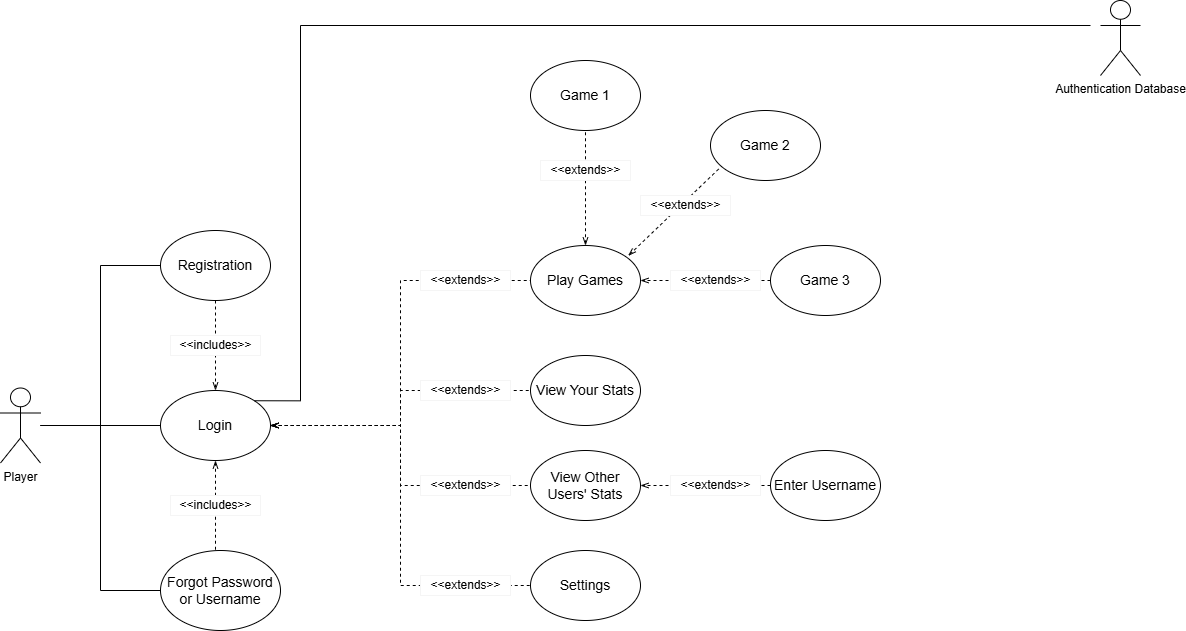

The diagram above was exported from draw.io. Its source (the exported page's mxGraphModel, read from the mxfile embedded in the PNG):
<mxGraphModel dx="2173" dy="1920" grid="1" gridSize="10" guides="1" tooltips="1" connect="1" arrows="1" fold="1" page="1" pageScale="1" pageWidth="850" pageHeight="1100" math="0" shadow="0">
  <root>
    <mxCell id="0" />
    <mxCell id="1" parent="0" />
    <mxCell id="hv0AoRBi-UAkbsu-fc5E-55" style="edgeStyle=orthogonalEdgeStyle;rounded=0;orthogonalLoop=1;jettySize=auto;html=1;entryX=0;entryY=0.5;entryDx=0;entryDy=0;endArrow=none;startFill=0;" parent="1" source="hv0AoRBi-UAkbsu-fc5E-2" target="hv0AoRBi-UAkbsu-fc5E-5" edge="1">
      <mxGeometry relative="1" as="geometry" />
    </mxCell>
    <mxCell id="hv0AoRBi-UAkbsu-fc5E-56" style="edgeStyle=orthogonalEdgeStyle;rounded=0;orthogonalLoop=1;jettySize=auto;html=1;entryX=0;entryY=0.5;entryDx=0;entryDy=0;endArrow=none;startFill=0;" parent="1" source="hv0AoRBi-UAkbsu-fc5E-2" target="hv0AoRBi-UAkbsu-fc5E-4" edge="1">
      <mxGeometry relative="1" as="geometry" />
    </mxCell>
    <mxCell id="hv0AoRBi-UAkbsu-fc5E-57" style="edgeStyle=orthogonalEdgeStyle;rounded=0;orthogonalLoop=1;jettySize=auto;html=1;entryX=0;entryY=0.5;entryDx=0;entryDy=0;endArrow=none;startFill=0;" parent="1" source="hv0AoRBi-UAkbsu-fc5E-2" target="hv0AoRBi-UAkbsu-fc5E-6" edge="1">
      <mxGeometry relative="1" as="geometry" />
    </mxCell>
    <mxCell id="hv0AoRBi-UAkbsu-fc5E-2" value="Player" style="shape=umlActor;verticalLabelPosition=bottom;verticalAlign=top;html=1;outlineConnect=0;" parent="1" vertex="1">
      <mxGeometry x="-40" y="227.5" width="40" height="75" as="geometry" />
    </mxCell>
    <mxCell id="hv0AoRBi-UAkbsu-fc5E-22" style="edgeStyle=orthogonalEdgeStyle;rounded=0;orthogonalLoop=1;jettySize=auto;html=1;exitX=1;exitY=0.5;exitDx=0;exitDy=0;entryX=0;entryY=0.5;entryDx=0;entryDy=0;dashed=1;startArrow=openThin;startFill=0;endArrow=none;" parent="1" source="hv0AoRBi-UAkbsu-fc5E-4" target="hv0AoRBi-UAkbsu-fc5E-18" edge="1">
      <mxGeometry relative="1" as="geometry" />
    </mxCell>
    <mxCell id="hv0AoRBi-UAkbsu-fc5E-23" style="edgeStyle=orthogonalEdgeStyle;rounded=0;orthogonalLoop=1;jettySize=auto;html=1;entryX=0;entryY=0.5;entryDx=0;entryDy=0;endArrow=none;startFill=0;startArrow=openThin;dashed=1;" parent="1" source="hv0AoRBi-UAkbsu-fc5E-4" target="hv0AoRBi-UAkbsu-fc5E-19" edge="1">
      <mxGeometry relative="1" as="geometry" />
    </mxCell>
    <mxCell id="hv0AoRBi-UAkbsu-fc5E-24" style="edgeStyle=orthogonalEdgeStyle;rounded=0;orthogonalLoop=1;jettySize=auto;html=1;entryX=0;entryY=0.5;entryDx=0;entryDy=0;dashed=1;endArrow=none;startFill=0;startArrow=openThin;" parent="1" source="hv0AoRBi-UAkbsu-fc5E-4" target="hv0AoRBi-UAkbsu-fc5E-20" edge="1">
      <mxGeometry relative="1" as="geometry" />
    </mxCell>
    <mxCell id="hv0AoRBi-UAkbsu-fc5E-25" style="edgeStyle=orthogonalEdgeStyle;rounded=0;orthogonalLoop=1;jettySize=auto;html=1;entryX=0;entryY=0.5;entryDx=0;entryDy=0;dashed=1;endArrow=none;startFill=0;startArrow=openThin;" parent="1" source="hv0AoRBi-UAkbsu-fc5E-4" target="hv0AoRBi-UAkbsu-fc5E-21" edge="1">
      <mxGeometry relative="1" as="geometry" />
    </mxCell>
    <mxCell id="hv0AoRBi-UAkbsu-fc5E-4" value="&lt;font style=&quot;font-size: 14px;&quot;&gt;Login&lt;/font&gt;" style="ellipse;whiteSpace=wrap;html=1;" parent="1" vertex="1">
      <mxGeometry x="120" y="230" width="110" height="70" as="geometry" />
    </mxCell>
    <mxCell id="hv0AoRBi-UAkbsu-fc5E-7" style="edgeStyle=orthogonalEdgeStyle;rounded=0;orthogonalLoop=1;jettySize=auto;html=1;endArrow=openThin;endFill=0;dashed=1;" parent="1" source="hv0AoRBi-UAkbsu-fc5E-5" target="hv0AoRBi-UAkbsu-fc5E-4" edge="1">
      <mxGeometry relative="1" as="geometry" />
    </mxCell>
    <mxCell id="hv0AoRBi-UAkbsu-fc5E-5" value="&lt;font style=&quot;font-size: 14px;&quot;&gt;Registration&lt;/font&gt;" style="ellipse;whiteSpace=wrap;html=1;" parent="1" vertex="1">
      <mxGeometry x="120" y="70" width="110" height="70" as="geometry" />
    </mxCell>
    <mxCell id="hv0AoRBi-UAkbsu-fc5E-6" value="&lt;font style=&quot;font-size: 14px;&quot;&gt;Forgot Password or Username&lt;/font&gt;" style="ellipse;whiteSpace=wrap;html=1;" parent="1" vertex="1">
      <mxGeometry x="120" y="390" width="120" height="80" as="geometry" />
    </mxCell>
    <mxCell id="hv0AoRBi-UAkbsu-fc5E-11" value="" style="rounded=0;whiteSpace=wrap;html=1;shadow=0;fillColor=light-dark(#FFFFFF,var(--ge-dark-color, #121212));strokeColor=light-dark(#F5F5F5,#FFFFFF);" parent="1" vertex="1">
      <mxGeometry x="130" y="175" width="90" height="20" as="geometry" />
    </mxCell>
    <mxCell id="hv0AoRBi-UAkbsu-fc5E-12" value="&amp;lt;&amp;lt;includes&amp;gt;&amp;gt;" style="text;html=1;align=center;verticalAlign=middle;resizable=0;points=[];autosize=1;strokeColor=none;fillColor=none;" parent="1" vertex="1">
      <mxGeometry x="125" y="170" width="100" height="30" as="geometry" />
    </mxCell>
    <mxCell id="hv0AoRBi-UAkbsu-fc5E-13" style="edgeStyle=orthogonalEdgeStyle;rounded=0;orthogonalLoop=1;jettySize=auto;html=1;endArrow=none;endFill=0;dashed=1;startArrow=openThin;startFill=0;" parent="1" edge="1">
      <mxGeometry relative="1" as="geometry">
        <mxPoint x="175" y="300" as="sourcePoint" />
        <mxPoint x="175" y="390" as="targetPoint" />
      </mxGeometry>
    </mxCell>
    <mxCell id="hv0AoRBi-UAkbsu-fc5E-14" value="" style="rounded=0;whiteSpace=wrap;html=1;shadow=0;fillColor=light-dark(#FFFFFF,var(--ge-dark-color, #121212));strokeColor=light-dark(#F5F5F5,#FFFFFF);" parent="1" vertex="1">
      <mxGeometry x="130" y="335" width="90" height="20" as="geometry" />
    </mxCell>
    <mxCell id="hv0AoRBi-UAkbsu-fc5E-15" value="&amp;lt;&amp;lt;includes&amp;gt;&amp;gt;" style="text;html=1;align=center;verticalAlign=middle;resizable=0;points=[];autosize=1;strokeColor=none;fillColor=none;" parent="1" vertex="1">
      <mxGeometry x="125" y="330" width="100" height="30" as="geometry" />
    </mxCell>
    <mxCell id="hv0AoRBi-UAkbsu-fc5E-40" style="edgeStyle=orthogonalEdgeStyle;rounded=0;orthogonalLoop=1;jettySize=auto;html=1;entryX=0.5;entryY=1;entryDx=0;entryDy=0;dashed=1;endArrow=none;startFill=0;startArrow=openThin;" parent="1" source="hv0AoRBi-UAkbsu-fc5E-18" target="hv0AoRBi-UAkbsu-fc5E-37" edge="1">
      <mxGeometry relative="1" as="geometry" />
    </mxCell>
    <mxCell id="hv0AoRBi-UAkbsu-fc5E-18" value="&lt;span style=&quot;font-size: 14px;&quot;&gt;Play Games&lt;/span&gt;" style="ellipse;whiteSpace=wrap;html=1;" parent="1" vertex="1">
      <mxGeometry x="490" y="85" width="110" height="70" as="geometry" />
    </mxCell>
    <mxCell id="hv0AoRBi-UAkbsu-fc5E-19" value="&lt;span style=&quot;font-size: 14px;&quot;&gt;View Your Stats&lt;/span&gt;" style="ellipse;whiteSpace=wrap;html=1;" parent="1" vertex="1">
      <mxGeometry x="490" y="195" width="110" height="70" as="geometry" />
    </mxCell>
    <mxCell id="hv0AoRBi-UAkbsu-fc5E-20" value="&lt;span style=&quot;font-size: 14px;&quot;&gt;View Other Users' Stats&lt;/span&gt;" style="ellipse;whiteSpace=wrap;html=1;" parent="1" vertex="1">
      <mxGeometry x="490" y="290" width="110" height="70" as="geometry" />
    </mxCell>
    <mxCell id="hv0AoRBi-UAkbsu-fc5E-21" value="&lt;span style=&quot;font-size: 14px;&quot;&gt;Settings&lt;/span&gt;" style="ellipse;whiteSpace=wrap;html=1;" parent="1" vertex="1">
      <mxGeometry x="490" y="390" width="110" height="70" as="geometry" />
    </mxCell>
    <mxCell id="hv0AoRBi-UAkbsu-fc5E-27" value="" style="rounded=0;whiteSpace=wrap;html=1;shadow=0;fillColor=light-dark(#FFFFFF,var(--ge-dark-color, #121212));strokeColor=light-dark(#F5F5F5,#FFFFFF);" parent="1" vertex="1">
      <mxGeometry x="380" y="110" width="90" height="20" as="geometry" />
    </mxCell>
    <mxCell id="hv0AoRBi-UAkbsu-fc5E-28" value="&amp;lt;&amp;lt;extends&amp;gt;&amp;gt;" style="text;html=1;align=center;verticalAlign=middle;resizable=0;points=[];autosize=1;strokeColor=none;fillColor=none;" parent="1" vertex="1">
      <mxGeometry x="380" y="105" width="90" height="30" as="geometry" />
    </mxCell>
    <mxCell id="hv0AoRBi-UAkbsu-fc5E-31" value="" style="rounded=0;whiteSpace=wrap;html=1;shadow=0;fillColor=light-dark(#FFFFFF,var(--ge-dark-color, #121212));strokeColor=light-dark(#F5F5F5,#FFFFFF);" parent="1" vertex="1">
      <mxGeometry x="380" y="220" width="90" height="20" as="geometry" />
    </mxCell>
    <mxCell id="hv0AoRBi-UAkbsu-fc5E-32" value="&amp;lt;&amp;lt;extends&amp;gt;&amp;gt;" style="text;html=1;align=center;verticalAlign=middle;resizable=0;points=[];autosize=1;strokeColor=none;fillColor=none;" parent="1" vertex="1">
      <mxGeometry x="380" y="215" width="90" height="30" as="geometry" />
    </mxCell>
    <mxCell id="hv0AoRBi-UAkbsu-fc5E-33" value="" style="rounded=0;whiteSpace=wrap;html=1;shadow=0;fillColor=light-dark(#FFFFFF,var(--ge-dark-color, #121212));strokeColor=light-dark(#F5F5F5,#FFFFFF);" parent="1" vertex="1">
      <mxGeometry x="380" y="315" width="90" height="20" as="geometry" />
    </mxCell>
    <mxCell id="hv0AoRBi-UAkbsu-fc5E-34" value="&amp;lt;&amp;lt;extends&amp;gt;&amp;gt;" style="text;html=1;align=center;verticalAlign=middle;resizable=0;points=[];autosize=1;strokeColor=none;fillColor=none;" parent="1" vertex="1">
      <mxGeometry x="380" y="310" width="90" height="30" as="geometry" />
    </mxCell>
    <mxCell id="hv0AoRBi-UAkbsu-fc5E-35" value="" style="rounded=0;whiteSpace=wrap;html=1;shadow=0;fillColor=light-dark(#FFFFFF,var(--ge-dark-color, #121212));strokeColor=light-dark(#F5F5F5,#FFFFFF);" parent="1" vertex="1">
      <mxGeometry x="380" y="415" width="90" height="20" as="geometry" />
    </mxCell>
    <mxCell id="hv0AoRBi-UAkbsu-fc5E-36" value="&amp;lt;&amp;lt;extends&amp;gt;&amp;gt;" style="text;html=1;align=center;verticalAlign=middle;resizable=0;points=[];autosize=1;strokeColor=none;fillColor=none;" parent="1" vertex="1">
      <mxGeometry x="380" y="410" width="90" height="30" as="geometry" />
    </mxCell>
    <mxCell id="hv0AoRBi-UAkbsu-fc5E-37" value="&lt;span style=&quot;font-size: 14px;&quot;&gt;Game 1&lt;/span&gt;" style="ellipse;whiteSpace=wrap;html=1;" parent="1" vertex="1">
      <mxGeometry x="490" y="-100" width="110" height="70" as="geometry" />
    </mxCell>
    <mxCell id="hv0AoRBi-UAkbsu-fc5E-38" value="&lt;span style=&quot;font-size: 14px;&quot;&gt;Game 2&lt;/span&gt;" style="ellipse;whiteSpace=wrap;html=1;" parent="1" vertex="1">
      <mxGeometry x="670" y="-50" width="110" height="70" as="geometry" />
    </mxCell>
    <mxCell id="hv0AoRBi-UAkbsu-fc5E-48" style="edgeStyle=orthogonalEdgeStyle;rounded=0;orthogonalLoop=1;jettySize=auto;html=1;entryX=1;entryY=0.5;entryDx=0;entryDy=0;dashed=1;endArrow=openThin;startFill=0;startArrow=none;endFill=0;" parent="1" source="hv0AoRBi-UAkbsu-fc5E-39" target="hv0AoRBi-UAkbsu-fc5E-18" edge="1">
      <mxGeometry relative="1" as="geometry" />
    </mxCell>
    <mxCell id="hv0AoRBi-UAkbsu-fc5E-39" value="&lt;span style=&quot;font-size: 14px;&quot;&gt;Game 3&lt;/span&gt;" style="ellipse;whiteSpace=wrap;html=1;" parent="1" vertex="1">
      <mxGeometry x="730" y="85" width="110" height="70" as="geometry" />
    </mxCell>
    <mxCell id="hv0AoRBi-UAkbsu-fc5E-47" value="" style="endArrow=none;html=1;rounded=0;entryX=0.093;entryY=0.808;entryDx=0;entryDy=0;dashed=1;startFill=0;startArrow=openThin;exitX=1;exitY=0;exitDx=0;exitDy=0;entryPerimeter=0;" parent="1" target="hv0AoRBi-UAkbsu-fc5E-38" edge="1">
      <mxGeometry width="50" height="50" relative="1" as="geometry">
        <mxPoint x="587.7808729652683" y="95.25126265846552" as="sourcePoint" />
        <mxPoint x="659.9991270347401" y="9.99873734152925" as="targetPoint" />
      </mxGeometry>
    </mxCell>
    <mxCell id="hv0AoRBi-UAkbsu-fc5E-49" value="" style="rounded=0;whiteSpace=wrap;html=1;shadow=0;fillColor=light-dark(#FFFFFF,var(--ge-dark-color, #121212));strokeColor=light-dark(#F5F5F5,#FFFFFF);" parent="1" vertex="1">
      <mxGeometry x="500" width="90" height="20" as="geometry" />
    </mxCell>
    <mxCell id="hv0AoRBi-UAkbsu-fc5E-50" value="&amp;lt;&amp;lt;extends&amp;gt;&amp;gt;" style="text;html=1;align=center;verticalAlign=middle;resizable=0;points=[];autosize=1;strokeColor=none;fillColor=none;" parent="1" vertex="1">
      <mxGeometry x="500" y="-5" width="90" height="30" as="geometry" />
    </mxCell>
    <mxCell id="hv0AoRBi-UAkbsu-fc5E-51" value="" style="rounded=0;whiteSpace=wrap;html=1;shadow=0;fillColor=light-dark(#FFFFFF,var(--ge-dark-color, #121212));strokeColor=light-dark(#F5F5F5,#FFFFFF);" parent="1" vertex="1">
      <mxGeometry x="600" y="35" width="90" height="20" as="geometry" />
    </mxCell>
    <mxCell id="hv0AoRBi-UAkbsu-fc5E-52" value="&amp;lt;&amp;lt;extends&amp;gt;&amp;gt;" style="text;html=1;align=center;verticalAlign=middle;resizable=0;points=[];autosize=1;strokeColor=none;fillColor=none;" parent="1" vertex="1">
      <mxGeometry x="600" y="30" width="90" height="30" as="geometry" />
    </mxCell>
    <mxCell id="hv0AoRBi-UAkbsu-fc5E-53" value="" style="rounded=0;whiteSpace=wrap;html=1;shadow=0;fillColor=light-dark(#FFFFFF,var(--ge-dark-color, #121212));strokeColor=light-dark(#F5F5F5,#FFFFFF);" parent="1" vertex="1">
      <mxGeometry x="630" y="110" width="90" height="20" as="geometry" />
    </mxCell>
    <mxCell id="hv0AoRBi-UAkbsu-fc5E-54" value="&amp;lt;&amp;lt;extends&amp;gt;&amp;gt;" style="text;html=1;align=center;verticalAlign=middle;resizable=0;points=[];autosize=1;strokeColor=none;fillColor=none;" parent="1" vertex="1">
      <mxGeometry x="630" y="105" width="90" height="30" as="geometry" />
    </mxCell>
    <mxCell id="hv0AoRBi-UAkbsu-fc5E-58" value="Authentication Database" style="shape=umlActor;verticalLabelPosition=bottom;verticalAlign=top;html=1;outlineConnect=0;" parent="1" vertex="1">
      <mxGeometry x="1060" y="-160" width="40" height="75" as="geometry" />
    </mxCell>
    <mxCell id="hv0AoRBi-UAkbsu-fc5E-59" style="edgeStyle=orthogonalEdgeStyle;rounded=0;orthogonalLoop=1;jettySize=auto;html=1;exitX=1;exitY=0;exitDx=0;exitDy=0;endArrow=none;startFill=0;" parent="1" source="hv0AoRBi-UAkbsu-fc5E-4" edge="1">
      <mxGeometry relative="1" as="geometry">
        <mxPoint x="1050" y="-135" as="targetPoint" />
        <Array as="points">
          <mxPoint x="260" y="240" />
          <mxPoint x="260" y="-135" />
        </Array>
      </mxGeometry>
    </mxCell>
    <mxCell id="hv0AoRBi-UAkbsu-fc5E-60" value="&lt;span style=&quot;font-size: 14px;&quot;&gt;Enter Username&lt;/span&gt;" style="ellipse;whiteSpace=wrap;html=1;" parent="1" vertex="1">
      <mxGeometry x="730" y="290" width="110" height="70" as="geometry" />
    </mxCell>
    <mxCell id="hv0AoRBi-UAkbsu-fc5E-61" style="edgeStyle=orthogonalEdgeStyle;rounded=0;orthogonalLoop=1;jettySize=auto;html=1;entryX=1;entryY=0.5;entryDx=0;entryDy=0;dashed=1;endArrow=openThin;startFill=0;startArrow=none;endFill=0;" parent="1" edge="1">
      <mxGeometry relative="1" as="geometry">
        <mxPoint x="730" y="325" as="sourcePoint" />
        <mxPoint x="600" y="325" as="targetPoint" />
      </mxGeometry>
    </mxCell>
    <mxCell id="hv0AoRBi-UAkbsu-fc5E-62" value="" style="rounded=0;whiteSpace=wrap;html=1;shadow=0;fillColor=light-dark(#FFFFFF,var(--ge-dark-color, #121212));strokeColor=light-dark(#F5F5F5,#FFFFFF);" parent="1" vertex="1">
      <mxGeometry x="630" y="315" width="90" height="20" as="geometry" />
    </mxCell>
    <mxCell id="hv0AoRBi-UAkbsu-fc5E-63" value="&amp;lt;&amp;lt;extends&amp;gt;&amp;gt;" style="text;html=1;align=center;verticalAlign=middle;resizable=0;points=[];autosize=1;strokeColor=none;fillColor=none;" parent="1" vertex="1">
      <mxGeometry x="630" y="310" width="90" height="30" as="geometry" />
    </mxCell>
  </root>
</mxGraphModel>